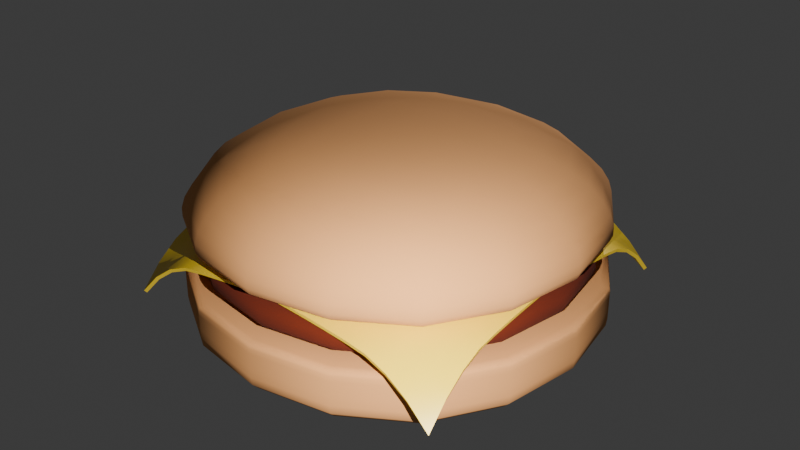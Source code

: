 # Source: hamburger.blend  (saved by Blender 4.0.36; exported with 4.5.12 LTS)
import bpy
from mathutils import Matrix  # noqa: F401  (used for matrix-valued properties, if any)

bpy.ops.wm.read_factory_settings(use_empty=True)
scene = bpy.context.scene
scene.name = 'Scene'

# ---- collections
col_collection = bpy.data.collections.new('Collection'); scene.collection.children.link(col_collection)

# ---- materials (node trees are filled in below, after node groups)
mat_bunmaterial = bpy.data.materials.new('bunMaterial')
mat_bunmaterial.use_transparent_shadow = False
mat_meatmaterial = bpy.data.materials.new('meatMaterial')
mat_meatmaterial.use_transparent_shadow = False
mat_cheesematerial = bpy.data.materials.new('cheeseMaterial')
mat_cheesematerial.alpha_threshold = 0.0
mat_cheesematerial.use_transparent_shadow = False
mat_cheesematerial.roughness = 0.5
mat_cheesematerial.line_color = (0.0, 0.0, 0.0, 1.0)

# ---- node groups
ng_auto_smooth = bpy.data.node_groups.new('Auto Smooth', 'GeometryNodeTree')
_s = ng_auto_smooth.interface.new_socket(name='Geometry', in_out='OUTPUT', socket_type='NodeSocketGeometry')
_s = ng_auto_smooth.interface.new_socket(name='Geometry', in_out='INPUT', socket_type='NodeSocketGeometry')
_s = ng_auto_smooth.interface.new_socket(name='Angle', in_out='INPUT', socket_type='NodeSocketFloat')
_s.subtype = 'ANGLE'
_s.min_value = 0.0
_s.max_value = 3.142
ng_auto_smooth.is_modifier = True
_N = ng_auto_smooth.nodes; _L = ng_auto_smooth.links
n0 = _N.new('NodeGroupOutput'); n0.name = 'Group Output'; n0.location = (480, -100)
n1 = _N.new('NodeGroupInput'); n1.name = 'Group Input'; n1.location = (-420, -300)
n2 = _N.new('NodeGroupInput'); n2.name = 'Group Input.001'; n2.location = (-60, -100)
n3 = _N.new('GeometryNodeSetShadeSmooth'); n3.name = 'Set Shade Smooth'; n3.location = (120, -100)
n3.domain = 'EDGE'
n4 = _N.new('GeometryNodeSetShadeSmooth'); n4.name = 'Set Shade Smooth.001'; n4.location = (300, -100)
n5 = _N.new('GeometryNodeInputMeshEdgeAngle'); n5.name = 'Edge Angle'; n5.location = (-420, -220)
n6 = _N.new('GeometryNodeInputEdgeSmooth'); n6.name = 'Is Edge Smooth'; n6.location = (-60, -160)
n7 = _N.new('GeometryNodeInputShadeSmooth'); n7.name = 'Is Face Smooth'; n7.location = (-240, -340)
n8 = _N.new('FunctionNodeBooleanMath'); n8.name = 'Boolean Math'; n8.location = (-60, -220)
n9 = _N.new('FunctionNodeCompare'); n9.name = 'Compare'; n9.location = (-240, -180)
n9.operation = 'LESS_EQUAL'
_L.new(n5.outputs[0], n9.inputs[0])
_L.new(n4.outputs[0], n0.inputs[0])
_L.new(n1.outputs[1], n9.inputs[1])
_L.new(n9.outputs[0], n8.inputs[0])
_L.new(n7.outputs[0], n8.inputs[1])
_L.new(n2.outputs[0], n3.inputs[0])
_L.new(n6.outputs[0], n3.inputs[1])
_L.new(n3.outputs[0], n4.inputs[0])
_L.new(n8.outputs[0], n3.inputs[2])
n0.is_active_output = True

# ---- material node trees
mat_bunmaterial.use_nodes = True; mat_bunmaterial.node_tree.nodes.clear()
_N = mat_bunmaterial.node_tree.nodes; _L = mat_bunmaterial.node_tree.links
n0 = _N.new('ShaderNodeBsdfPrincipled'); n0.name = 'Principled BSDF'; n0.location = (10, 300)
n0.inputs[0].default_value = (0.7422, 0.3368, 0.1156, 1.0)
n0.inputs[2].default_value = 1.0
n0.inputs[3].default_value = 1.45
n1 = _N.new('ShaderNodeOutputMaterial'); n1.name = 'Material Output'; n1.location = (300, 300)
_L.new(n0.outputs[0], n1.inputs[0])
n1.is_active_output = True
mat_meatmaterial.use_nodes = True; mat_meatmaterial.node_tree.nodes.clear()
_N = mat_meatmaterial.node_tree.nodes; _L = mat_meatmaterial.node_tree.links
n0 = _N.new('ShaderNodeBsdfPrincipled'); n0.name = 'Principled BSDF'; n0.location = (10, 300)
n0.inputs[0].default_value = (0.1194, 0.0112, 0.0, 1.0)
n0.inputs[2].default_value = 1.0
n0.inputs[3].default_value = 1.45
n1 = _N.new('ShaderNodeOutputMaterial'); n1.name = 'Material Output'; n1.location = (300, 300)
_L.new(n0.outputs[0], n1.inputs[0])
n1.is_active_output = True
mat_cheesematerial.use_nodes = True; mat_cheesematerial.node_tree.nodes.clear()
_N = mat_cheesematerial.node_tree.nodes; _L = mat_cheesematerial.node_tree.links
n0 = _N.new('ShaderNodeOutputMaterial'); n0.name = 'Material Output'; n0.location = (300, 300)
n1 = _N.new('ShaderNodeBsdfPrincipled'); n1.name = 'Principled BSDF'; n1.location = (10, 300)
n1.inputs[0].default_value = (1.0, 0.6975, 0.03056, 1.0)
n1.inputs[2].default_value = 0.3
n1.inputs[3].default_value = 1.45
_L.new(n1.outputs[0], n0.inputs[0])
n0.is_active_output = True

# ---- world
world_world = bpy.data.worlds.new('World'); scene.world = world_world
world_world.use_nodes = True; world_world.node_tree.nodes.clear()
_N = world_world.node_tree.nodes; _L = world_world.node_tree.links
n0 = _N.new('ShaderNodeOutputWorld'); n0.name = 'World Output'; n0.location = (300, 300)
n1 = _N.new('ShaderNodeBackground'); n1.name = 'Background'; n1.location = (10, 300)
n1.inputs[0].default_value = (0.05088, 0.05088, 0.05088, 1.0)
_L.new(n1.outputs[0], n0.inputs[0])
n0.is_active_output = True
world_world.color = (0.05088, 0.05088, 0.05088)
world_world.use_sun_shadow = False
world_world.sun_shadow_jitter_overblur = 0.0

# ---- lights
light_point = bpy.data.lights.new('Point', 'POINT')
light_point.transmission_factor = 0.0
light_point.use_soft_falloff = False
light_point.energy = 3000.0
light_point.shadow_soft_size = 0.02053
light_point.shadow_maximum_resolution = 0.006
light_point.use_absolute_resolution = True
light_point_001 = bpy.data.lights.new('Point.001', 'POINT')
light_point_001.transmission_factor = 0.0
light_point_001.use_soft_falloff = False
light_point_001.energy = 5000.0
light_point_001.shadow_soft_size = 0.02053
light_point_001.shadow_maximum_resolution = 0.006
light_point_001.use_absolute_resolution = True
light_point_002 = bpy.data.lights.new('Point.002', 'POINT')
light_point_002.transmission_factor = 0.0
light_point_002.use_soft_falloff = False
light_point_002.energy = 5000.0
light_point_002.shadow_soft_size = 0.02053
light_point_002.shadow_maximum_resolution = 0.006
light_point_002.use_absolute_resolution = True

# ---- meshes
me_cube = bpy.data.meshes.new('Cube')
me_cube.from_pydata([(-4.968, -4.968, 0.287), (-4.968, -4.968, 1.659), (-4.968, 4.968, 0.287), (-4.968, 4.968, 1.659), (4.968, -4.968, 0.03802), (4.968, -4.968, 1.659), (4.968, 4.968, 0.287), (4.968, 4.968, 1.659), (-4.968, -4.968, 1.739), (-4.968, 4.968, 1.739), (4.968, 4.968, 1.739), (4.968, -4.968, 1.739), (-4.968, 4.968, 0.8847), (4.968, 4.968, 0.8847), (4.968, -4.968, 0.8847), (-4.968, -4.968, 0.8847)], [], [(8, 1, 3, 9), (9, 3, 7, 10), (10, 7, 5, 11), (11, 5, 1, 8), (2, 6, 4, 0), (7, 3, 1, 5), (14, 11, 8, 15), (13, 10, 11, 14), (12, 9, 10, 13), (15, 8, 9, 12), (0, 15, 12, 2), (2, 12, 13, 6), (6, 13, 14, 4), (4, 14, 15, 0)])
me_cube.polygons.foreach_set('use_smooth', [True] * 14)
_uv = me_cube.uv_layers.new(name='UVMap')
_uv.uv.foreach_set('vector', [0.6111, 0.0, 0.625, 0.0, 0.625, 0.25, 0.6111, 0.25, 0.6111, 0.25, 0.625, 0.25, 0.625, 0.5, 0.6111, 0.5, 0.6111, 0.5, 0.625, 0.5, 0.625, 0.75, 0.6111, 0.75, 0.6111, 0.75, 0.625, 0.75, 0.625, 1.0, 0.6111, 1.0, 0.125, 0.5, 0.375, 0.5, 0.375, 0.75, 0.125, 0.75, 0.625, 0.5, 0.875, 0.5, 0.875, 0.75, 0.625, 0.75, 0.4722, 0.75, 0.6111, 0.75, 0.6111, 1.0, 0.4722, 1.0, 0.4722, 0.5, 0.6111, 0.5, 0.6111, 0.75, 0.4722, 0.75, 0.4722, 0.25, 0.6111, 0.25, 0.6111, 0.5, 0.4722, 0.5, 0.4722, 0.0, 0.6111, 0.0, 0.6111, 0.25, 0.4722, 0.25, 0.375, 0.0, 0.4722, 0.0, 0.4722, 0.25, 0.375, 0.25, 0.375, 0.25, 0.4722, 0.25, 0.4722, 0.5, 0.375, 0.5, 0.375, 0.5, 0.4722, 0.5, 0.4722, 0.75, 0.375, 0.75, 0.375, 0.75, 0.4722, 0.75, 0.4722, 1.0, 0.375, 1.0])
me_cube.materials.append(mat_bunmaterial)
me_cube.update()
me_cube_002 = bpy.data.meshes.new('Cube.002')
me_cube_002.from_pydata([(-4.499, -4.499, 0.1845), (-1.751, -1.751, 1.1), (-4.499, 4.499, 0.1845), (-1.751, 1.751, 1.1), (4.499, -4.499, 0.1845), (1.751, -1.751, 1.1), (4.499, 4.499, 0.1845), (1.751, 1.751, 1.1), (-4.616, -4.616, 1.005), (-4.616, 4.616, 1.005), (4.616, 4.616, 1.005), (4.616, -4.616, 1.005), (-4.616, 4.616, 0.5223), (4.616, 4.616, 0.5223), (4.616, -4.616, 0.5223), (-4.616, -4.616, 0.5223)], [], [(8, 1, 3, 9), (9, 3, 7, 10), (10, 7, 5, 11), (11, 5, 1, 8), (2, 6, 4, 0), (7, 3, 1, 5), (14, 11, 8, 15), (13, 10, 11, 14), (12, 9, 10, 13), (15, 8, 9, 12), (0, 15, 12, 2), (2, 12, 13, 6), (6, 13, 14, 4), (4, 14, 15, 0)])
me_cube_002.polygons.foreach_set('use_smooth', [True] * 14)
_uv = me_cube_002.uv_layers.new(name='UVMap')
_uv.uv.foreach_set('vector', [0.6111, 0.0, 0.625, 0.0, 0.625, 0.25, 0.6111, 0.25, 0.6111, 0.25, 0.625, 0.25, 0.625, 0.5, 0.6111, 0.5, 0.6111, 0.5, 0.625, 0.5, 0.625, 0.75, 0.6111, 0.75, 0.6111, 0.75, 0.625, 0.75, 0.625, 1.0, 0.6111, 1.0, 0.125, 0.5, 0.375, 0.5, 0.375, 0.75, 0.125, 0.75, 0.625, 0.5, 0.875, 0.5, 0.875, 0.75, 0.625, 0.75, 0.4722, 0.75, 0.6111, 0.75, 0.6111, 1.0, 0.4722, 1.0, 0.4722, 0.5, 0.6111, 0.5, 0.6111, 0.75, 0.4722, 0.75, 0.4722, 0.25, 0.6111, 0.25, 0.6111, 0.5, 0.4722, 0.5, 0.4722, 0.0, 0.6111, 0.0, 0.6111, 0.25, 0.4722, 0.25, 0.375, 0.0, 0.4722, 0.0, 0.4722, 0.25, 0.375, 0.25, 0.375, 0.25, 0.4722, 0.25, 0.4722, 0.5, 0.375, 0.5, 0.375, 0.5, 0.4722, 0.5, 0.4722, 0.75, 0.375, 0.75, 0.375, 0.75, 0.4722, 0.75, 0.4722, 1.0, 0.375, 1.0])
me_cube_002.materials.append(mat_meatmaterial)
me_cube_002.update()
me_plane = bpy.data.meshes.new('Plane')
me_plane.from_pydata([(3.975, 3.975, -1.582), (-3.975, 3.975, -1.582), (3.975, -3.975, -1.582), (-3.975, -3.975, -1.582), (3.975, -3.478, -1.064), (3.975, -2.981, -0.696), (3.975, -2.484, -0.4759), (3.975, -1.987, -0.386), (3.975, -1.491, -0.3233), (3.975, -0.9937, -0.2699), (3.975, -0.4969, -0.226), (3.975, 2.384e-07, -0.1914), (3.975, 0.4969, -0.226), (3.975, 0.9937, -0.2699), (3.975, 1.491, -0.3233), (3.975, 1.987, -0.386), (3.975, 2.484, -0.4759), (3.975, 2.981, -0.696), (3.975, 3.478, -1.064), (3.478, 3.975, -1.064), (2.981, 3.975, -0.696), (2.484, 3.975, -0.4759), (1.987, 3.975, -0.386), (1.491, 3.975, -0.3233), (0.9937, 3.975, -0.2699), (0.4969, 3.975, -0.226), (-2.384e-07, 3.975, -0.1914), (-0.4969, 3.975, -0.226), (-0.9937, 3.975, -0.2699), (-1.491, 3.975, -0.3233), (-1.987, 3.975, -0.386), (-2.484, 3.975, -0.4759), (-2.981, 3.975, -0.696), (-3.478, 3.975, -1.064), (-3.975, 3.478, -1.064), (-3.975, 2.981, -0.696), (-3.975, 2.484, -0.4759), (-3.975, 1.987, -0.386), (-3.975, 1.491, -0.3233), (-3.975, 0.9937, -0.2699), (-3.975, 0.4969, -0.226), (-3.975, -2.384e-07, -0.1914), (-3.975, -0.4969, -0.226), (-3.975, -0.9937, -0.2699), (-3.975, -1.491, -0.3233), (-3.975, -1.987, -0.386), (-3.975, -2.484, -0.4759), (-3.975, -2.981, -0.696), (-3.975, -3.478, -1.064), (-3.478, -3.975, -1.064), (-2.981, -3.975, -0.696), (-2.484, -3.975, -0.4759), (-1.987, -3.975, -0.386), (-1.491, -3.975, -0.3233), (-0.9937, -3.975, -0.2699), (-0.4969, -3.975, -0.226), (2.384e-07, -3.975, -0.1914), (0.4969, -3.975, -0.226), (0.9937, -3.975, -0.2699), (1.491, -3.975, -0.3233), (1.987, -3.975, -0.386), (2.484, -3.975, -0.4759), (2.981, -3.975, -0.696), (3.478, -3.975, -1.064), (3.478, 3.478, -0.7935), (3.478, 2.981, -0.5347), (3.478, 2.484, -0.3586), (3.478, 1.987, -0.2824), (3.478, 1.491, -0.2222), (3.478, 0.9937, -0.1706), (3.478, 0.4969, -0.1279), (3.478, -2.384e-07, -0.09419), (3.478, -0.4969, -0.1279), (3.478, -0.9937, -0.1706), (3.478, -1.491, -0.2222), (3.478, -1.987, -0.2824), (3.478, -2.484, -0.3586), (3.478, -2.981, -0.5347), (3.478, -3.478, -0.7935), (2.981, 3.478, -0.5347), (2.981, 2.981, -0.3354), (2.981, 2.484, -0.2474), (2.981, 1.987, -0.1895), (2.981, 1.491, -0.1359), (2.981, 0.9937, -0.08895), (2.981, 0.4969, -0.04965), (2.981, -2.384e-07, -0.01862), (2.981, -0.4969, -0.04965), (2.981, -0.9937, -0.08895), (2.981, -1.491, -0.1359), (2.981, -1.987, -0.1895), (2.981, -2.484, -0.2474), (2.981, -2.981, -0.3354), (2.981, -3.478, -0.5347), (2.484, 3.478, -0.3586), (2.484, 2.981, -0.2474), (2.484, 2.484, -0.1586), (2.484, 1.987, -0.1122), (2.484, 1.491, -0.06723), (2.484, 0.9937, -0.02679), (2.484, 0.4969, 0.007473), (2.484, -2.384e-07, 0.03453), (2.484, -0.4969, 0.007473), (2.484, -0.9937, -0.02679), (2.484, -1.491, -0.06723), (2.484, -1.987, -0.1122), (2.484, -2.484, -0.1586), (2.484, -2.981, -0.2474), (2.484, -3.478, -0.3586), (1.987, 3.478, -0.2824), (1.987, 2.981, -0.1895), (1.987, 2.484, -0.1122), (1.987, 1.987, -0.05578), (1.987, 1.491, -0.01969), (1.987, 0.9937, 0.0135), (1.987, 0.4969, 0.04185), (1.987, -2.384e-07, 0.06406), (1.987, -0.4969, 0.04185), (1.987, -0.9937, 0.0135), (1.987, -1.491, -0.01969), (1.987, -1.987, -0.05578), (1.987, -2.484, -0.1122), (1.987, -2.981, -0.1895), (1.987, -3.478, -0.2824), (1.491, 3.478, -0.2222), (1.491, 2.981, -0.1359), (1.491, 2.484, -0.06723), (1.491, 1.987, -0.01969), (1.491, 1.491, 0.009405), (1.491, 0.9937, 0.03539), (1.491, 0.4969, 0.05754), (1.491, -2.384e-07, 0.07448), (1.491, -0.4969, 0.05754), (1.491, -0.9937, 0.03539), (1.491, -1.491, 0.009405), (1.491, -1.987, -0.01969), (1.491, -2.484, -0.06723), (1.491, -2.981, -0.1359), (1.491, -3.478, -0.2222), (0.9937, 3.478, -0.1706), (0.9937, 2.981, -0.08895), (0.9937, 2.484, -0.02679), (0.9937, 1.987, 0.0135), (0.9937, 1.491, 0.03539), (0.9937, 0.9937, 0.05464), (0.9937, 0.4969, 0.07073), (0.9937, -2.384e-07, 0.0823), (0.9937, -0.4969, 0.07073), (0.9937, -0.9937, 0.05464), (0.9937, -1.491, 0.03539), (0.9937, -1.987, 0.0135), (0.9937, -2.484, -0.02679), (0.9937, -2.981, -0.08895), (0.9937, -3.478, -0.1706), (0.4969, 3.478, -0.1279), (0.4969, 2.981, -0.04965), (0.4969, 2.484, 0.007473), (0.4969, 1.987, 0.04185), (0.4969, 1.491, 0.05754), (0.4969, 0.9937, 0.07073), (0.4969, 0.4969, 0.08113), (0.4969, -2.384e-07, 0.08747), (0.4969, -0.4969, 0.08113), (0.4969, -0.9937, 0.07073), (0.4969, -1.491, 0.05754), (0.4969, -1.987, 0.04185), (0.4969, -2.484, 0.007473), (0.4969, -2.981, -0.04965), (0.4969, -3.478, -0.1279), (-2.086e-07, 3.478, -0.09419), (-1.788e-07, 2.981, -0.01862), (-1.49e-07, 2.484, 0.03453), (-1.192e-07, 1.987, 0.06406), (-8.941e-08, 1.491, 0.07448), (-5.96e-08, 0.9937, 0.0823), (-2.98e-08, 0.4969, 0.08747), (0.0, -2.384e-07, 0.08894), (2.98e-08, -0.4969, 0.08747), (5.96e-08, -0.9937, 0.0823), (8.941e-08, -1.491, 0.07448), (1.192e-07, -1.987, 0.06406), (1.49e-07, -2.484, 0.03453), (1.788e-07, -2.981, -0.01862), (2.086e-07, -3.478, -0.09419), (-0.4969, 3.478, -0.1279), (-0.4969, 2.981, -0.04965), (-0.4969, 2.484, 0.007473), (-0.4969, 1.987, 0.04185), (-0.4969, 1.491, 0.05754), (-0.4969, 0.9937, 0.07073), (-0.4969, 0.4969, 0.08113), (-0.4969, -2.384e-07, 0.08747), (-0.4969, -0.4969, 0.08113), (-0.4969, -0.9937, 0.07073), (-0.4969, -1.491, 0.05754), (-0.4969, -1.987, 0.04185), (-0.4969, -2.484, 0.007473), (-0.4969, -2.981, -0.04965), (-0.4969, -3.478, -0.1279), (-0.9937, 3.478, -0.1706), (-0.9937, 2.981, -0.08895), (-0.9937, 2.484, -0.02679), (-0.9937, 1.987, 0.0135), (-0.9937, 1.491, 0.03539), (-0.9937, 0.9937, 0.05464), (-0.9937, 0.4969, 0.07073), (-0.9937, -2.384e-07, 0.0823), (-0.9937, -0.4969, 0.07073), (-0.9937, -0.9937, 0.05464), (-0.9937, -1.491, 0.03539), (-0.9937, -1.987, 0.0135), (-0.9937, -2.484, -0.02679), (-0.9937, -2.981, -0.08895), (-0.9937, -3.478, -0.1706), (-1.491, 3.478, -0.2222), (-1.491, 2.981, -0.1359), (-1.491, 2.484, -0.06723), (-1.491, 1.987, -0.01969), (-1.491, 1.491, 0.009405), (-1.491, 0.9937, 0.03539), (-1.491, 0.4969, 0.05754), (-1.491, -2.384e-07, 0.07448), (-1.491, -0.4969, 0.05754), (-1.491, -0.9937, 0.03539), (-1.491, -1.491, 0.009405), (-1.491, -1.987, -0.01969), (-1.491, -2.484, -0.06723), (-1.491, -2.981, -0.1359), (-1.491, -3.478, -0.2222), (-1.987, 3.478, -0.2824), (-1.987, 2.981, -0.1895), (-1.987, 2.484, -0.1122), (-1.987, 1.987, -0.05578), (-1.987, 1.491, -0.01969), (-1.987, 0.9937, 0.0135), (-1.987, 0.4969, 0.04185), (-1.987, -2.384e-07, 0.06406), (-1.987, -0.4969, 0.04185), (-1.987, -0.9937, 0.0135), (-1.987, -1.491, -0.01969), (-1.987, -1.987, -0.05578), (-1.987, -2.484, -0.1122), (-1.987, -2.981, -0.1895), (-1.987, -3.478, -0.2824), (-2.484, 3.478, -0.3586), (-2.484, 2.981, -0.2474), (-2.484, 2.484, -0.1586), (-2.484, 1.987, -0.1122), (-2.484, 1.491, -0.06723), (-2.484, 0.9937, -0.02679), (-2.484, 0.4969, 0.007473), (-2.484, -2.384e-07, 0.03453), (-2.484, -0.4969, 0.007473), (-2.484, -0.9937, -0.02679), (-2.484, -1.491, -0.06723), (-2.484, -1.987, -0.1122), (-2.484, -2.484, -0.1586), (-2.484, -2.981, -0.2474), (-2.484, -3.478, -0.3586), (-2.981, 3.478, -0.5347), (-2.981, 2.981, -0.3354), (-2.981, 2.484, -0.2474), (-2.981, 1.987, -0.1895), (-2.981, 1.491, -0.1359), (-2.981, 0.9937, -0.08895), (-2.981, 0.4969, -0.04965), (-2.981, -2.384e-07, -0.01862), (-2.981, -0.4969, -0.04965), (-2.981, -0.9937, -0.08895), (-2.981, -1.491, -0.1359), (-2.981, -1.987, -0.1895), (-2.981, -2.484, -0.2474), (-2.981, -2.981, -0.3354), (-2.981, -3.478, -0.5347), (-3.478, 3.478, -0.7935), (-3.478, 2.981, -0.5347), (-3.478, 2.484, -0.3586), (-3.478, 1.987, -0.2824), (-3.478, 1.491, -0.2222), (-3.478, 0.9937, -0.1706), (-3.478, 0.4969, -0.1279), (-3.478, -2.384e-07, -0.09419), (-3.478, -0.4969, -0.1279), (-3.478, -0.9937, -0.1706), (-3.478, -1.491, -0.2222), (-3.478, -1.987, -0.2824), (-3.478, -2.484, -0.3586), (-3.478, -2.981, -0.5347), (-3.478, -3.478, -0.7935)], [], [(288, 48, 3, 49), (4, 78, 63, 2), (78, 93, 62, 63), (93, 108, 61, 62), (108, 123, 60, 61), (123, 138, 59, 60), (138, 153, 58, 59), (153, 168, 57, 58), (168, 183, 56, 57), (183, 198, 55, 56), (198, 213, 54, 55), (213, 228, 53, 54), (228, 243, 52, 53), (243, 258, 51, 52), (258, 273, 50, 51), (273, 288, 49, 50), (0, 19, 64, 18), (18, 64, 65, 17), (17, 65, 66, 16), (16, 66, 67, 15), (15, 67, 68, 14), (14, 68, 69, 13), (13, 69, 70, 12), (12, 70, 71, 11), (11, 71, 72, 10), (10, 72, 73, 9), (9, 73, 74, 8), (8, 74, 75, 7), (7, 75, 76, 6), (6, 76, 77, 5), (5, 77, 78, 4), (19, 20, 79, 64), (64, 79, 80, 65), (65, 80, 81, 66), (66, 81, 82, 67), (67, 82, 83, 68), (68, 83, 84, 69), (69, 84, 85, 70), (70, 85, 86, 71), (71, 86, 87, 72), (72, 87, 88, 73), (73, 88, 89, 74), (74, 89, 90, 75), (75, 90, 91, 76), (76, 91, 92, 77), (77, 92, 93, 78), (20, 21, 94, 79), (79, 94, 95, 80), (80, 95, 96, 81), (81, 96, 97, 82), (82, 97, 98, 83), (83, 98, 99, 84), (84, 99, 100, 85), (85, 100, 101, 86), (86, 101, 102, 87), (87, 102, 103, 88), (88, 103, 104, 89), (89, 104, 105, 90), (90, 105, 106, 91), (91, 106, 107, 92), (92, 107, 108, 93), (21, 22, 109, 94), (94, 109, 110, 95), (95, 110, 111, 96), (96, 111, 112, 97), (97, 112, 113, 98), (98, 113, 114, 99), (99, 114, 115, 100), (100, 115, 116, 101), (101, 116, 117, 102), (102, 117, 118, 103), (103, 118, 119, 104), (104, 119, 120, 105), (105, 120, 121, 106), (106, 121, 122, 107), (107, 122, 123, 108), (22, 23, 124, 109), (109, 124, 125, 110), (110, 125, 126, 111), (111, 126, 127, 112), (112, 127, 128, 113), (113, 128, 129, 114), (114, 129, 130, 115), (115, 130, 131, 116), (116, 131, 132, 117), (117, 132, 133, 118), (118, 133, 134, 119), (119, 134, 135, 120), (120, 135, 136, 121), (121, 136, 137, 122), (122, 137, 138, 123), (23, 24, 139, 124), (124, 139, 140, 125), (125, 140, 141, 126), (126, 141, 142, 127), (127, 142, 143, 128), (128, 143, 144, 129), (129, 144, 145, 130), (130, 145, 146, 131), (131, 146, 147, 132), (132, 147, 148, 133), (133, 148, 149, 134), (134, 149, 150, 135), (135, 150, 151, 136), (136, 151, 152, 137), (137, 152, 153, 138), (24, 25, 154, 139), (139, 154, 155, 140), (140, 155, 156, 141), (141, 156, 157, 142), (142, 157, 158, 143), (143, 158, 159, 144), (144, 159, 160, 145), (145, 160, 161, 146), (146, 161, 162, 147), (147, 162, 163, 148), (148, 163, 164, 149), (149, 164, 165, 150), (150, 165, 166, 151), (151, 166, 167, 152), (152, 167, 168, 153), (25, 26, 169, 154), (154, 169, 170, 155), (155, 170, 171, 156), (156, 171, 172, 157), (157, 172, 173, 158), (158, 173, 174, 159), (159, 174, 175, 160), (160, 175, 176, 161), (161, 176, 177, 162), (162, 177, 178, 163), (163, 178, 179, 164), (164, 179, 180, 165), (165, 180, 181, 166), (166, 181, 182, 167), (167, 182, 183, 168), (26, 27, 184, 169), (169, 184, 185, 170), (170, 185, 186, 171), (171, 186, 187, 172), (172, 187, 188, 173), (173, 188, 189, 174), (174, 189, 190, 175), (175, 190, 191, 176), (176, 191, 192, 177), (177, 192, 193, 178), (178, 193, 194, 179), (179, 194, 195, 180), (180, 195, 196, 181), (181, 196, 197, 182), (182, 197, 198, 183), (27, 28, 199, 184), (184, 199, 200, 185), (185, 200, 201, 186), (186, 201, 202, 187), (187, 202, 203, 188), (188, 203, 204, 189), (189, 204, 205, 190), (190, 205, 206, 191), (191, 206, 207, 192), (192, 207, 208, 193), (193, 208, 209, 194), (194, 209, 210, 195), (195, 210, 211, 196), (196, 211, 212, 197), (197, 212, 213, 198), (28, 29, 214, 199), (199, 214, 215, 200), (200, 215, 216, 201), (201, 216, 217, 202), (202, 217, 218, 203), (203, 218, 219, 204), (204, 219, 220, 205), (205, 220, 221, 206), (206, 221, 222, 207), (207, 222, 223, 208), (208, 223, 224, 209), (209, 224, 225, 210), (210, 225, 226, 211), (211, 226, 227, 212), (212, 227, 228, 213), (29, 30, 229, 214), (214, 229, 230, 215), (215, 230, 231, 216), (216, 231, 232, 217), (217, 232, 233, 218), (218, 233, 234, 219), (219, 234, 235, 220), (220, 235, 236, 221), (221, 236, 237, 222), (222, 237, 238, 223), (223, 238, 239, 224), (224, 239, 240, 225), (225, 240, 241, 226), (226, 241, 242, 227), (227, 242, 243, 228), (30, 31, 244, 229), (229, 244, 245, 230), (230, 245, 246, 231), (231, 246, 247, 232), (232, 247, 248, 233), (233, 248, 249, 234), (234, 249, 250, 235), (235, 250, 251, 236), (236, 251, 252, 237), (237, 252, 253, 238), (238, 253, 254, 239), (239, 254, 255, 240), (240, 255, 256, 241), (241, 256, 257, 242), (242, 257, 258, 243), (31, 32, 259, 244), (244, 259, 260, 245), (245, 260, 261, 246), (246, 261, 262, 247), (247, 262, 263, 248), (248, 263, 264, 249), (249, 264, 265, 250), (250, 265, 266, 251), (251, 266, 267, 252), (252, 267, 268, 253), (253, 268, 269, 254), (254, 269, 270, 255), (255, 270, 271, 256), (256, 271, 272, 257), (257, 272, 273, 258), (32, 33, 274, 259), (259, 274, 275, 260), (260, 275, 276, 261), (261, 276, 277, 262), (262, 277, 278, 263), (263, 278, 279, 264), (264, 279, 280, 265), (265, 280, 281, 266), (266, 281, 282, 267), (267, 282, 283, 268), (268, 283, 284, 269), (269, 284, 285, 270), (270, 285, 286, 271), (271, 286, 287, 272), (272, 287, 288, 273), (33, 1, 34, 274), (274, 34, 35, 275), (275, 35, 36, 276), (276, 36, 37, 277), (277, 37, 38, 278), (278, 38, 39, 279), (279, 39, 40, 280), (280, 40, 41, 281), (281, 41, 42, 282), (282, 42, 43, 283), (283, 43, 44, 284), (284, 44, 45, 285), (285, 45, 46, 286), (286, 46, 47, 287), (287, 47, 48, 288)])
me_plane.polygons.foreach_set('use_smooth', [True] * 256)
_uv = me_plane.uv_layers.new(name='UVMap')
_uv.uv.foreach_set('vector', [0.9375, 0.9375, 1.0, 0.9375, 1.0, 1.0, 0.9375, 1.0, 0.0, 0.9375, 0.0625, 0.9375, 0.0625, 1.0, 0.0, 1.0, 0.0625, 0.9375, 0.125, 0.9375, 0.125, 1.0, 0.0625, 1.0, 0.125, 0.9375, 0.1875, 0.9375, 0.1875, 1.0, 0.125, 1.0, 0.1875, 0.9375, 0.25, 0.9375, 0.25, 1.0, 0.1875, 1.0, 0.25, 0.9375, 0.3125, 0.9375, 0.3125, 1.0, 0.25, 1.0, 0.3125, 0.9375, 0.375, 0.9375, 0.375, 1.0, 0.3125, 1.0, 0.375, 0.9375, 0.4375, 0.9375, 0.4375, 1.0, 0.375, 1.0, 0.4375, 0.9375, 0.5, 0.9375, 0.5, 1.0, 0.4375, 1.0, 0.5, 0.9375, 0.5625, 0.9375, 0.5625, 1.0, 0.5, 1.0, 0.5625, 0.9375, 0.625, 0.9375, 0.625, 1.0, 0.5625, 1.0, 0.625, 0.9375, 0.6875, 0.9375, 0.6875, 1.0, 0.625, 1.0, 0.6875, 0.9375, 0.75, 0.9375, 0.75, 1.0, 0.6875, 1.0, 0.75, 0.9375, 0.8125, 0.9375, 0.8125, 1.0, 0.75, 1.0, 0.8125, 0.9375, 0.875, 0.9375, 0.875, 1.0, 0.8125, 1.0, 0.875, 0.9375, 0.9375, 0.9375, 0.9375, 1.0, 0.875, 1.0, 0.0, 0.0, 0.0625, 0.0, 0.0625, 0.0625, 0.0, 0.0625, 0.0, 0.0625, 0.0625, 0.0625, 0.0625, 0.125, 0.0, 0.125, 0.0, 0.125, 0.0625, 0.125, 0.0625, 0.1875, 0.0, 0.1875, 0.0, 0.1875, 0.0625, 0.1875, 0.0625, 0.25, 0.0, 0.25, 0.0, 0.25, 0.0625, 0.25, 0.0625, 0.3125, 0.0, 0.3125, 0.0, 0.3125, 0.0625, 0.3125, 0.0625, 0.375, 0.0, 0.375, 0.0, 0.375, 0.0625, 0.375, 0.0625, 0.4375, 0.0, 0.4375, 0.0, 0.4375, 0.0625, 0.4375, 0.0625, 0.5, 0.0, 0.5, 0.0, 0.5, 0.0625, 0.5, 0.0625, 0.5625, 0.0, 0.5625, 0.0, 0.5625, 0.0625, 0.5625, 0.0625, 0.625, 0.0, 0.625, 0.0, 0.625, 0.0625, 0.625, 0.0625, 0.6875, 0.0, 0.6875, 0.0, 0.6875, 0.0625, 0.6875, 0.0625, 0.75, 0.0, 0.75, 0.0, 0.75, 0.0625, 0.75, 0.0625, 0.8125, 0.0, 0.8125, 0.0, 0.8125, 0.0625, 0.8125, 0.0625, 0.875, 0.0, 0.875, 0.0, 0.875, 0.0625, 0.875, 0.0625, 0.9375, 0.0, 0.9375, 0.0625, 0.0, 0.125, 0.0, 0.125, 0.0625, 0.0625, 0.0625, 0.0625, 0.0625, 0.125, 0.0625, 0.125, 0.125, 0.0625, 0.125, 0.0625, 0.125, 0.125, 0.125, 0.125, 0.1875, 0.0625, 0.1875, 0.0625, 0.1875, 0.125, 0.1875, 0.125, 0.25, 0.0625, 0.25, 0.0625, 0.25, 0.125, 0.25, 0.125, 0.3125, 0.0625, 0.3125, 0.0625, 0.3125, 0.125, 0.3125, 0.125, 0.375, 0.0625, 0.375, 0.0625, 0.375, 0.125, 0.375, 0.125, 0.4375, 0.0625, 0.4375, 0.0625, 0.4375, 0.125, 0.4375, 0.125, 0.5, 0.0625, 0.5, 0.0625, 0.5, 0.125, 0.5, 0.125, 0.5625, 0.0625, 0.5625, 0.0625, 0.5625, 0.125, 0.5625, 0.125, 0.625, 0.0625, 0.625, 0.0625, 0.625, 0.125, 0.625, 0.125, 0.6875, 0.0625, 0.6875, 0.0625, 0.6875, 0.125, 0.6875, 0.125, 0.75, 0.0625, 0.75, 0.0625, 0.75, 0.125, 0.75, 0.125, 0.8125, 0.0625, 0.8125, 0.0625, 0.8125, 0.125, 0.8125, 0.125, 0.875, 0.0625, 0.875, 0.0625, 0.875, 0.125, 0.875, 0.125, 0.9375, 0.0625, 0.9375, 0.125, 0.0, 0.1875, 0.0, 0.1875, 0.0625, 0.125, 0.0625, 0.125, 0.0625, 0.1875, 0.0625, 0.1875, 0.125, 0.125, 0.125, 0.125, 0.125, 0.1875, 0.125, 0.1875, 0.1875, 0.125, 0.1875, 0.125, 0.1875, 0.1875, 0.1875, 0.1875, 0.25, 0.125, 0.25, 0.125, 0.25, 0.1875, 0.25, 0.1875, 0.3125, 0.125, 0.3125, 0.125, 0.3125, 0.1875, 0.3125, 0.1875, 0.375, 0.125, 0.375, 0.125, 0.375, 0.1875, 0.375, 0.1875, 0.4375, 0.125, 0.4375, 0.125, 0.4375, 0.1875, 0.4375, 0.1875, 0.5, 0.125, 0.5, 0.125, 0.5, 0.1875, 0.5, 0.1875, 0.5625, 0.125, 0.5625, 0.125, 0.5625, 0.1875, 0.5625, 0.1875, 0.625, 0.125, 0.625, 0.125, 0.625, 0.1875, 0.625, 0.1875, 0.6875, 0.125, 0.6875, 0.125, 0.6875, 0.1875, 0.6875, 0.1875, 0.75, 0.125, 0.75, 0.125, 0.75, 0.1875, 0.75, 0.1875, 0.8125, 0.125, 0.8125, 0.125, 0.8125, 0.1875, 0.8125, 0.1875, 0.875, 0.125, 0.875, 0.125, 0.875, 0.1875, 0.875, 0.1875, 0.9375, 0.125, 0.9375, 0.1875, 0.0, 0.25, 0.0, 0.25, 0.0625, 0.1875, 0.0625, 0.1875, 0.0625, 0.25, 0.0625, 0.25, 0.125, 0.1875, 0.125, 0.1875, 0.125, 0.25, 0.125, 0.25, 0.1875, 0.1875, 0.1875, 0.1875, 0.1875, 0.25, 0.1875, 0.25, 0.25, 0.1875, 0.25, 0.1875, 0.25, 0.25, 0.25, 0.25, 0.3125, 0.1875, 0.3125, 0.1875, 0.3125, 0.25, 0.3125, 0.25, 0.375, 0.1875, 0.375, 0.1875, 0.375, 0.25, 0.375, 0.25, 0.4375, 0.1875, 0.4375, 0.1875, 0.4375, 0.25, 0.4375, 0.25, 0.5, 0.1875, 0.5, 0.1875, 0.5, 0.25, 0.5, 0.25, 0.5625, 0.1875, 0.5625, 0.1875, 0.5625, 0.25, 0.5625, 0.25, 0.625, 0.1875, 0.625, 0.1875, 0.625, 0.25, 0.625, 0.25, 0.6875, 0.1875, 0.6875, 0.1875, 0.6875, 0.25, 0.6875, 0.25, 0.75, 0.1875, 0.75, 0.1875, 0.75, 0.25, 0.75, 0.25, 0.8125, 0.1875, 0.8125, 0.1875, 0.8125, 0.25, 0.8125, 0.25, 0.875, 0.1875, 0.875, 0.1875, 0.875, 0.25, 0.875, 0.25, 0.9375, 0.1875, 0.9375, 0.25, 0.0, 0.3125, 0.0, 0.3125, 0.0625, 0.25, 0.0625, 0.25, 0.0625, 0.3125, 0.0625, 0.3125, 0.125, 0.25, 0.125, 0.25, 0.125, 0.3125, 0.125, 0.3125, 0.1875, 0.25, 0.1875, 0.25, 0.1875, 0.3125, 0.1875, 0.3125, 0.25, 0.25, 0.25, 0.25, 0.25, 0.3125, 0.25, 0.3125, 0.3125, 0.25, 0.3125, 0.25, 0.3125, 0.3125, 0.3125, 0.3125, 0.375, 0.25, 0.375, 0.25, 0.375, 0.3125, 0.375, 0.3125, 0.4375, 0.25, 0.4375, 0.25, 0.4375, 0.3125, 0.4375, 0.3125, 0.5, 0.25, 0.5, 0.25, 0.5, 0.3125, 0.5, 0.3125, 0.5625, 0.25, 0.5625, 0.25, 0.5625, 0.3125, 0.5625, 0.3125, 0.625, 0.25, 0.625, 0.25, 0.625, 0.3125, 0.625, 0.3125, 0.6875, 0.25, 0.6875, 0.25, 0.6875, 0.3125, 0.6875, 0.3125, 0.75, 0.25, 0.75, 0.25, 0.75, 0.3125, 0.75, 0.3125, 0.8125, 0.25, 0.8125, 0.25, 0.8125, 0.3125, 0.8125, 0.3125, 0.875, 0.25, 0.875, 0.25, 0.875, 0.3125, 0.875, 0.3125, 0.9375, 0.25, 0.9375, 0.3125, 0.0, 0.375, 0.0, 0.375, 0.0625, 0.3125, 0.0625, 0.3125, 0.0625, 0.375, 0.0625, 0.375, 0.125, 0.3125, 0.125, 0.3125, 0.125, 0.375, 0.125, 0.375, 0.1875, 0.3125, 0.1875, 0.3125, 0.1875, 0.375, 0.1875, 0.375, 0.25, 0.3125, 0.25, 0.3125, 0.25, 0.375, 0.25, 0.375, 0.3125, 0.3125, 0.3125, 0.3125, 0.3125, 0.375, 0.3125, 0.375, 0.375, 0.3125, 0.375, 0.3125, 0.375, 0.375, 0.375, 0.375, 0.4375, 0.3125, 0.4375, 0.3125, 0.4375, 0.375, 0.4375, 0.375, 0.5, 0.3125, 0.5, 0.3125, 0.5, 0.375, 0.5, 0.375, 0.5625, 0.3125, 0.5625, 0.3125, 0.5625, 0.375, 0.5625, 0.375, 0.625, 0.3125, 0.625, 0.3125, 0.625, 0.375, 0.625, 0.375, 0.6875, 0.3125, 0.6875, 0.3125, 0.6875, 0.375, 0.6875, 0.375, 0.75, 0.3125, 0.75, 0.3125, 0.75, 0.375, 0.75, 0.375, 0.8125, 0.3125, 0.8125, 0.3125, 0.8125, 0.375, 0.8125, 0.375, 0.875, 0.3125, 0.875, 0.3125, 0.875, 0.375, 0.875, 0.375, 0.9375, 0.3125, 0.9375, 0.375, 0.0, 0.4375, 0.0, 0.4375, 0.0625, 0.375, 0.0625, 0.375, 0.0625, 0.4375, 0.0625, 0.4375, 0.125, 0.375, 0.125, 0.375, 0.125, 0.4375, 0.125, 0.4375, 0.1875, 0.375, 0.1875, 0.375, 0.1875, 0.4375, 0.1875, 0.4375, 0.25, 0.375, 0.25, 0.375, 0.25, 0.4375, 0.25, 0.4375, 0.3125, 0.375, 0.3125, 0.375, 0.3125, 0.4375, 0.3125, 0.4375, 0.375, 0.375, 0.375, 0.375, 0.375, 0.4375, 0.375, 0.4375, 0.4375, 0.375, 0.4375, 0.375, 0.4375, 0.4375, 0.4375, 0.4375, 0.5, 0.375, 0.5, 0.375, 0.5, 0.4375, 0.5, 0.4375, 0.5625, 0.375, 0.5625, 0.375, 0.5625, 0.4375, 0.5625, 0.4375, 0.625, 0.375, 0.625, 0.375, 0.625, 0.4375, 0.625, 0.4375, 0.6875, 0.375, 0.6875, 0.375, 0.6875, 0.4375, 0.6875, 0.4375, 0.75, 0.375, 0.75, 0.375, 0.75, 0.4375, 0.75, 0.4375, 0.8125, 0.375, 0.8125, 0.375, 0.8125, 0.4375, 0.8125, 0.4375, 0.875, 0.375, 0.875, 0.375, 0.875, 0.4375, 0.875, 0.4375, 0.9375, 0.375, 0.9375, 0.4375, 0.0, 0.5, 0.0, 0.5, 0.0625, 0.4375, 0.0625, 0.4375, 0.0625, 0.5, 0.0625, 0.5, 0.125, 0.4375, 0.125, 0.4375, 0.125, 0.5, 0.125, 0.5, 0.1875, 0.4375, 0.1875, 0.4375, 0.1875, 0.5, 0.1875, 0.5, 0.25, 0.4375, 0.25, 0.4375, 0.25, 0.5, 0.25, 0.5, 0.3125, 0.4375, 0.3125, 0.4375, 0.3125, 0.5, 0.3125, 0.5, 0.375, 0.4375, 0.375, 0.4375, 0.375, 0.5, 0.375, 0.5, 0.4375, 0.4375, 0.4375, 0.4375, 0.4375, 0.5, 0.4375, 0.5, 0.5, 0.4375, 0.5, 0.4375, 0.5, 0.5, 0.5, 0.5, 0.5625, 0.4375, 0.5625, 0.4375, 0.5625, 0.5, 0.5625, 0.5, 0.625, 0.4375, 0.625, 0.4375, 0.625, 0.5, 0.625, 0.5, 0.6875, 0.4375, 0.6875, 0.4375, 0.6875, 0.5, 0.6875, 0.5, 0.75, 0.4375, 0.75, 0.4375, 0.75, 0.5, 0.75, 0.5, 0.8125, 0.4375, 0.8125, 0.4375, 0.8125, 0.5, 0.8125, 0.5, 0.875, 0.4375, 0.875, 0.4375, 0.875, 0.5, 0.875, 0.5, 0.9375, 0.4375, 0.9375, 0.5, 0.0, 0.5625, 0.0, 0.5625, 0.0625, 0.5, 0.0625, 0.5, 0.0625, 0.5625, 0.0625, 0.5625, 0.125, 0.5, 0.125, 0.5, 0.125, 0.5625, 0.125, 0.5625, 0.1875, 0.5, 0.1875, 0.5, 0.1875, 0.5625, 0.1875, 0.5625, 0.25, 0.5, 0.25, 0.5, 0.25, 0.5625, 0.25, 0.5625, 0.3125, 0.5, 0.3125, 0.5, 0.3125, 0.5625, 0.3125, 0.5625, 0.375, 0.5, 0.375, 0.5, 0.375, 0.5625, 0.375, 0.5625, 0.4375, 0.5, 0.4375, 0.5, 0.4375, 0.5625, 0.4375, 0.5625, 0.5, 0.5, 0.5, 0.5, 0.5, 0.5625, 0.5, 0.5625, 0.5625, 0.5, 0.5625, 0.5, 0.5625, 0.5625, 0.5625, 0.5625, 0.625, 0.5, 0.625, 0.5, 0.625, 0.5625, 0.625, 0.5625, 0.6875, 0.5, 0.6875, 0.5, 0.6875, 0.5625, 0.6875, 0.5625, 0.75, 0.5, 0.75, 0.5, 0.75, 0.5625, 0.75, 0.5625, 0.8125, 0.5, 0.8125, 0.5, 0.8125, 0.5625, 0.8125, 0.5625, 0.875, 0.5, 0.875, 0.5, 0.875, 0.5625, 0.875, 0.5625, 0.9375, 0.5, 0.9375, 0.5625, 0.0, 0.625, 0.0, 0.625, 0.0625, 0.5625, 0.0625, 0.5625, 0.0625, 0.625, 0.0625, 0.625, 0.125, 0.5625, 0.125, 0.5625, 0.125, 0.625, 0.125, 0.625, 0.1875, 0.5625, 0.1875, 0.5625, 0.1875, 0.625, 0.1875, 0.625, 0.25, 0.5625, 0.25, 0.5625, 0.25, 0.625, 0.25, 0.625, 0.3125, 0.5625, 0.3125, 0.5625, 0.3125, 0.625, 0.3125, 0.625, 0.375, 0.5625, 0.375, 0.5625, 0.375, 0.625, 0.375, 0.625, 0.4375, 0.5625, 0.4375, 0.5625, 0.4375, 0.625, 0.4375, 0.625, 0.5, 0.5625, 0.5, 0.5625, 0.5, 0.625, 0.5, 0.625, 0.5625, 0.5625, 0.5625, 0.5625, 0.5625, 0.625, 0.5625, 0.625, 0.625, 0.5625, 0.625, 0.5625, 0.625, 0.625, 0.625, 0.625, 0.6875, 0.5625, 0.6875, 0.5625, 0.6875, 0.625, 0.6875, 0.625, 0.75, 0.5625, 0.75, 0.5625, 0.75, 0.625, 0.75, 0.625, 0.8125, 0.5625, 0.8125, 0.5625, 0.8125, 0.625, 0.8125, 0.625, 0.875, 0.5625, 0.875, 0.5625, 0.875, 0.625, 0.875, 0.625, 0.9375, 0.5625, 0.9375, 0.625, 0.0, 0.6875, 0.0, 0.6875, 0.0625, 0.625, 0.0625, 0.625, 0.0625, 0.6875, 0.0625, 0.6875, 0.125, 0.625, 0.125, 0.625, 0.125, 0.6875, 0.125, 0.6875, 0.1875, 0.625, 0.1875, 0.625, 0.1875, 0.6875, 0.1875, 0.6875, 0.25, 0.625, 0.25, 0.625, 0.25, 0.6875, 0.25, 0.6875, 0.3125, 0.625, 0.3125, 0.625, 0.3125, 0.6875, 0.3125, 0.6875, 0.375, 0.625, 0.375, 0.625, 0.375, 0.6875, 0.375, 0.6875, 0.4375, 0.625, 0.4375, 0.625, 0.4375, 0.6875, 0.4375, 0.6875, 0.5, 0.625, 0.5, 0.625, 0.5, 0.6875, 0.5, 0.6875, 0.5625, 0.625, 0.5625, 0.625, 0.5625, 0.6875, 0.5625, 0.6875, 0.625, 0.625, 0.625, 0.625, 0.625, 0.6875, 0.625, 0.6875, 0.6875, 0.625, 0.6875, 0.625, 0.6875, 0.6875, 0.6875, 0.6875, 0.75, 0.625, 0.75, 0.625, 0.75, 0.6875, 0.75, 0.6875, 0.8125, 0.625, 0.8125, 0.625, 0.8125, 0.6875, 0.8125, 0.6875, 0.875, 0.625, 0.875, 0.625, 0.875, 0.6875, 0.875, 0.6875, 0.9375, 0.625, 0.9375, 0.6875, 0.0, 0.75, 0.0, 0.75, 0.0625, 0.6875, 0.0625, 0.6875, 0.0625, 0.75, 0.0625, 0.75, 0.125, 0.6875, 0.125, 0.6875, 0.125, 0.75, 0.125, 0.75, 0.1875, 0.6875, 0.1875, 0.6875, 0.1875, 0.75, 0.1875, 0.75, 0.25, 0.6875, 0.25, 0.6875, 0.25, 0.75, 0.25, 0.75, 0.3125, 0.6875, 0.3125, 0.6875, 0.3125, 0.75, 0.3125, 0.75, 0.375, 0.6875, 0.375, 0.6875, 0.375, 0.75, 0.375, 0.75, 0.4375, 0.6875, 0.4375, 0.6875, 0.4375, 0.75, 0.4375, 0.75, 0.5, 0.6875, 0.5, 0.6875, 0.5, 0.75, 0.5, 0.75, 0.5625, 0.6875, 0.5625, 0.6875, 0.5625, 0.75, 0.5625, 0.75, 0.625, 0.6875, 0.625, 0.6875, 0.625, 0.75, 0.625, 0.75, 0.6875, 0.6875, 0.6875, 0.6875, 0.6875, 0.75, 0.6875, 0.75, 0.75, 0.6875, 0.75, 0.6875, 0.75, 0.75, 0.75, 0.75, 0.8125, 0.6875, 0.8125, 0.6875, 0.8125, 0.75, 0.8125, 0.75, 0.875, 0.6875, 0.875, 0.6875, 0.875, 0.75, 0.875, 0.75, 0.9375, 0.6875, 0.9375, 0.75, 0.0, 0.8125, 0.0, 0.8125, 0.0625, 0.75, 0.0625, 0.75, 0.0625, 0.8125, 0.0625, 0.8125, 0.125, 0.75, 0.125, 0.75, 0.125, 0.8125, 0.125, 0.8125, 0.1875, 0.75, 0.1875, 0.75, 0.1875, 0.8125, 0.1875, 0.8125, 0.25, 0.75, 0.25, 0.75, 0.25, 0.8125, 0.25, 0.8125, 0.3125, 0.75, 0.3125, 0.75, 0.3125, 0.8125, 0.3125, 0.8125, 0.375, 0.75, 0.375, 0.75, 0.375, 0.8125, 0.375, 0.8125, 0.4375, 0.75, 0.4375, 0.75, 0.4375, 0.8125, 0.4375, 0.8125, 0.5, 0.75, 0.5, 0.75, 0.5, 0.8125, 0.5, 0.8125, 0.5625, 0.75, 0.5625, 0.75, 0.5625, 0.8125, 0.5625, 0.8125, 0.625, 0.75, 0.625, 0.75, 0.625, 0.8125, 0.625, 0.8125, 0.6875, 0.75, 0.6875, 0.75, 0.6875, 0.8125, 0.6875, 0.8125, 0.75, 0.75, 0.75, 0.75, 0.75, 0.8125, 0.75, 0.8125, 0.8125, 0.75, 0.8125, 0.75, 0.8125, 0.8125, 0.8125, 0.8125, 0.875, 0.75, 0.875, 0.75, 0.875, 0.8125, 0.875, 0.8125, 0.9375, 0.75, 0.9375, 0.8125, 0.0, 0.875, 0.0, 0.875, 0.0625, 0.8125, 0.0625, 0.8125, 0.0625, 0.875, 0.0625, 0.875, 0.125, 0.8125, 0.125, 0.8125, 0.125, 0.875, 0.125, 0.875, 0.1875, 0.8125, 0.1875, 0.8125, 0.1875, 0.875, 0.1875, 0.875, 0.25, 0.8125, 0.25, 0.8125, 0.25, 0.875, 0.25, 0.875, 0.3125, 0.8125, 0.3125, 0.8125, 0.3125, 0.875, 0.3125, 0.875, 0.375, 0.8125, 0.375, 0.8125, 0.375, 0.875, 0.375, 0.875, 0.4375, 0.8125, 0.4375, 0.8125, 0.4375, 0.875, 0.4375, 0.875, 0.5, 0.8125, 0.5, 0.8125, 0.5, 0.875, 0.5, 0.875, 0.5625, 0.8125, 0.5625, 0.8125, 0.5625, 0.875, 0.5625, 0.875, 0.625, 0.8125, 0.625, 0.8125, 0.625, 0.875, 0.625, 0.875, 0.6875, 0.8125, 0.6875, 0.8125, 0.6875, 0.875, 0.6875, 0.875, 0.75, 0.8125, 0.75, 0.8125, 0.75, 0.875, 0.75, 0.875, 0.8125, 0.8125, 0.8125, 0.8125, 0.8125, 0.875, 0.8125, 0.875, 0.875, 0.8125, 0.875, 0.8125, 0.875, 0.875, 0.875, 0.875, 0.9375, 0.8125, 0.9375, 0.875, 0.0, 0.9375, 0.0, 0.9375, 0.0625, 0.875, 0.0625, 0.875, 0.0625, 0.9375, 0.0625, 0.9375, 0.125, 0.875, 0.125, 0.875, 0.125, 0.9375, 0.125, 0.9375, 0.1875, 0.875, 0.1875, 0.875, 0.1875, 0.9375, 0.1875, 0.9375, 0.25, 0.875, 0.25, 0.875, 0.25, 0.9375, 0.25, 0.9375, 0.3125, 0.875, 0.3125, 0.875, 0.3125, 0.9375, 0.3125, 0.9375, 0.375, 0.875, 0.375, 0.875, 0.375, 0.9375, 0.375, 0.9375, 0.4375, 0.875, 0.4375, 0.875, 0.4375, 0.9375, 0.4375, 0.9375, 0.5, 0.875, 0.5, 0.875, 0.5, 0.9375, 0.5, 0.9375, 0.5625, 0.875, 0.5625, 0.875, 0.5625, 0.9375, 0.5625, 0.9375, 0.625, 0.875, 0.625, 0.875, 0.625, 0.9375, 0.625, 0.9375, 0.6875, 0.875, 0.6875, 0.875, 0.6875, 0.9375, 0.6875, 0.9375, 0.75, 0.875, 0.75, 0.875, 0.75, 0.9375, 0.75, 0.9375, 0.8125, 0.875, 0.8125, 0.875, 0.8125, 0.9375, 0.8125, 0.9375, 0.875, 0.875, 0.875, 0.875, 0.875, 0.9375, 0.875, 0.9375, 0.9375, 0.875, 0.9375, 0.9375, 0.0, 1.0, 0.0, 1.0, 0.0625, 0.9375, 0.0625, 0.9375, 0.0625, 1.0, 0.0625, 1.0, 0.125, 0.9375, 0.125, 0.9375, 0.125, 1.0, 0.125, 1.0, 0.1875, 0.9375, 0.1875, 0.9375, 0.1875, 1.0, 0.1875, 1.0, 0.25, 0.9375, 0.25, 0.9375, 0.25, 1.0, 0.25, 1.0, 0.3125, 0.9375, 0.3125, 0.9375, 0.3125, 1.0, 0.3125, 1.0, 0.375, 0.9375, 0.375, 0.9375, 0.375, 1.0, 0.375, 1.0, 0.4375, 0.9375, 0.4375, 0.9375, 0.4375, 1.0, 0.4375, 1.0, 0.5, 0.9375, 0.5, 0.9375, 0.5, 1.0, 0.5, 1.0, 0.5625, 0.9375, 0.5625, 0.9375, 0.5625, 1.0, 0.5625, 1.0, 0.625, 0.9375, 0.625, 0.9375, 0.625, 1.0, 0.625, 1.0, 0.6875, 0.9375, 0.6875, 0.9375, 0.6875, 1.0, 0.6875, 1.0, 0.75, 0.9375, 0.75, 0.9375, 0.75, 1.0, 0.75, 1.0, 0.8125, 0.9375, 0.8125, 0.9375, 0.8125, 1.0, 0.8125, 1.0, 0.875, 0.9375, 0.875, 0.9375, 0.875, 1.0, 0.875, 1.0, 0.9375, 0.9375, 0.9375])
me_plane.materials.append(mat_cheesematerial)
me_plane.update()
me_cube_003 = bpy.data.meshes.new('Cube.003')
me_cube_003.from_pydata([(-3.002, -3.002, -0.5127), (-4.251, -4.251, 1.728), (-3.002, 3.002, -0.5127), (-4.251, 4.251, 1.728), (3.002, -3.002, -0.5127), (4.251, -4.251, 1.728), (3.002, 3.002, -0.5127), (4.251, 4.251, 1.728), (-4.968, -4.968, 1.823), (-4.968, 4.968, 1.823), (4.968, 4.968, 1.823), (4.968, -4.968, 1.823), (-4.968, 4.968, 0.81), (4.968, 4.968, 0.81), (4.968, -4.968, 0.81), (-4.968, -4.968, 0.81)], [], [(8, 1, 3, 9), (9, 3, 7, 10), (10, 7, 5, 11), (11, 5, 1, 8), (2, 6, 4, 0), (7, 3, 1, 5), (14, 11, 8, 15), (13, 10, 11, 14), (12, 9, 10, 13), (15, 8, 9, 12), (0, 15, 12, 2), (2, 12, 13, 6), (6, 13, 14, 4), (4, 14, 15, 0)])
me_cube_003.polygons.foreach_set('use_smooth', [True] * 14)
_uv = me_cube_003.uv_layers.new(name='UVMap')
_uv.uv.foreach_set('vector', [0.6111, 0.0, 0.625, 0.0, 0.625, 0.25, 0.6111, 0.25, 0.6111, 0.25, 0.625, 0.25, 0.625, 0.5, 0.6111, 0.5, 0.6111, 0.5, 0.625, 0.5, 0.625, 0.75, 0.6111, 0.75, 0.6111, 0.75, 0.625, 0.75, 0.625, 1.0, 0.6111, 1.0, 0.125, 0.5, 0.375, 0.5, 0.375, 0.75, 0.125, 0.75, 0.625, 0.5, 0.875, 0.5, 0.875, 0.75, 0.625, 0.75, 0.4722, 0.75, 0.6111, 0.75, 0.6111, 1.0, 0.4722, 1.0, 0.4722, 0.5, 0.6111, 0.5, 0.6111, 0.75, 0.4722, 0.75, 0.4722, 0.25, 0.6111, 0.25, 0.6111, 0.5, 0.4722, 0.5, 0.4722, 0.0, 0.6111, 0.0, 0.6111, 0.25, 0.4722, 0.25, 0.375, 0.0, 0.4722, 0.0, 0.4722, 0.25, 0.375, 0.25, 0.375, 0.25, 0.4722, 0.25, 0.4722, 0.5, 0.375, 0.5, 0.375, 0.5, 0.4722, 0.5, 0.4722, 0.75, 0.375, 0.75, 0.375, 0.75, 0.4722, 0.75, 0.4722, 1.0, 0.375, 1.0])
me_cube_003.materials.append(mat_bunmaterial)
me_cube_003.update()

# ---- objects
ob_point = bpy.data.objects.new('Point', light_point)
ob_cube = bpy.data.objects.new('Cube', me_cube)
ob_cube_001 = bpy.data.objects.new('Cube.001', me_cube_002)
ob_plane = bpy.data.objects.new('Plane', me_plane)
ob_cube_002 = bpy.data.objects.new('Cube.002', me_cube_003)
ob_point_001 = bpy.data.objects.new('Point.001', light_point_001)
ob_point_002 = bpy.data.objects.new('Point.002', light_point_002)

# ---- transforms, parenting, visibility, modifiers, constraints
ob_point.location = (7.858, -8.282, 6.829)
ob_cube.location = (0.0, 0.0, 0.152)
_m = ob_cube.modifiers.new('Subdivision', 'SUBSURF')
_m.levels = 4
ob_cube_001.location = (0.0, 0.0, 1.615)
_m = ob_cube_001.modifiers.new('Subdivision', 'SUBSURF')
_m.levels = 4
ob_plane.location = (0.0, 0.0, 2.855)
_m = ob_plane.modifiers.new('Solidify', 'SOLIDIFY')
_m.thickness = 0.08
_m = ob_plane.modifiers.new('Auto Smooth', 'NODES')
_m.node_group = ng_auto_smooth
_gi = [s.identifier for s in ng_auto_smooth.interface.items_tree if s.item_type == 'SOCKET' and s.in_out == 'INPUT']
_m[_gi[1]] = 0.5236  # Angle
ob_cube_002.location = (0.0, 0.0, 4.541)
ob_cube_002.rotation_euler = (-3.142, -0.0, -6.283)
_m = ob_cube_002.modifiers.new('Subdivision', 'SUBSURF')
_m.levels = 4
ob_point_001.location = (7.858, -8.282, 6.829)
ob_point_002.location = (-1.653, 15.86, 13.14)

# ---- collection membership
col_collection.objects.link(ob_point)
col_collection.objects.link(ob_cube)
col_collection.objects.link(ob_cube_001)
col_collection.objects.link(ob_plane)
col_collection.objects.link(ob_cube_002)
col_collection.objects.link(ob_point_001)
col_collection.objects.link(ob_point_002)

# ---- scene / render settings (as saved in the file)
scene.frame_start = 1; scene.frame_end = 250; scene.frame_set(2)
scene.render.engine = 'BLENDER_EEVEE_NEXT'
scene.cycles.sampling_pattern = 'TABULATED_SOBOL'
bpy.context.view_layer.update()

# ---- added for rendering (the .blend has no active camera): camera
cam_auto = bpy.data.cameras.new('AutoCamera')
cam_auto.lens = 50.0
cam_auto.sensor_width = 36.0
cam_auto.clip_end = 1000.0
ob_auto_camera = bpy.data.objects.new('AutoCamera', cam_auto)
scene.collection.objects.link(ob_auto_camera)
ob_auto_camera.location = (13.7567, -16.508, 13.6269)
ob_auto_camera.rotation_euler = (1.09748, -7.21219e-08, 0.694738)
scene.camera = ob_auto_camera
bpy.context.view_layer.update()
